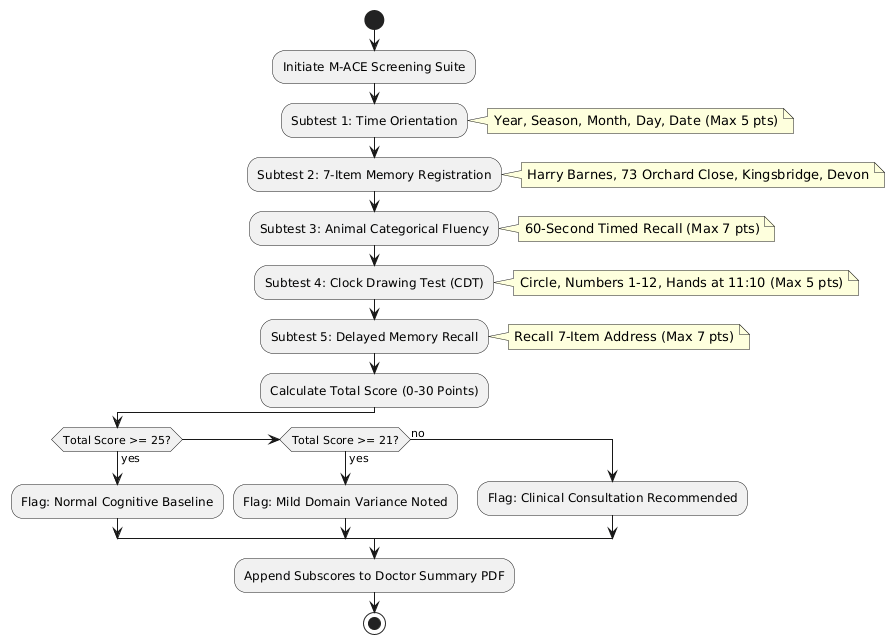

The diagram above was rendered by PlantUML. Its source (embedded in the PNG):
@startuml
start
:Initiate M-ACE Screening Suite;

:Subtest 1: Time Orientation;
note right: Year, Season, Month, Day, Date (Max 5 pts)

:Subtest 2: 7-Item Memory Registration;
note right: Harry Barnes, 73 Orchard Close, Kingsbridge, Devon

:Subtest 3: Animal Categorical Fluency;
note right: 60-Second Timed Recall (Max 7 pts)

:Subtest 4: Clock Drawing Test (CDT);
note right: Circle, Numbers 1-12, Hands at 11:10 (Max 5 pts)

:Subtest 5: Delayed Memory Recall;
note right: Recall 7-Item Address (Max 7 pts)

:Calculate Total Score (0-30 Points);

if (Total Score >= 25?) then (yes)
  :Flag: Normal Cognitive Baseline;
elseif (Total Score >= 21?) then (yes)
  :Flag: Mild Domain Variance Noted;
else (no)
  :Flag: Clinical Consultation Recommended;
endif

:Append Subscores to Doctor Summary PDF;
stop
@enduml